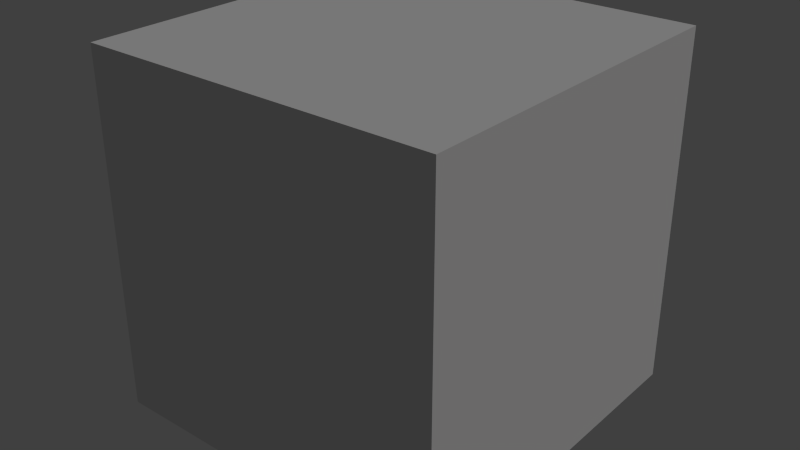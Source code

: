 # Source: Skybox.blend  (saved by Blender 2.71.0; exported with 4.5.12 LTS)
import bpy
from mathutils import Matrix  # noqa: F401  (used for matrix-valued properties, if any)

bpy.ops.wm.read_factory_settings(use_empty=True)
scene = bpy.context.scene
scene.name = 'Scene'

# ---- collections
col_collection_1 = bpy.data.collections.new('Collection 1'); scene.collection.children.link(col_collection_1)

# ---- materials (node trees are filled in below, after node groups)
mat_material = bpy.data.materials.new('Material')
mat_material.alpha_threshold = 0.0
mat_material.use_transparent_shadow = False
mat_material.roughness = 0.5
mat_material.specular_intensity = 0.0
mat_material.line_color = (0.0, 0.0, 0.0, 1.0)

# ---- material node trees

# ---- world
world_world = bpy.data.worlds.new('World'); scene.world = world_world
world_world.color = (0.05088, 0.05088, 0.05088)
world_world.use_sun_shadow = False
world_world.sun_shadow_jitter_overblur = 0.0
world_world.cycles.sampling_method = 'MANUAL'
world_world.cycles.sample_map_resolution = 256

# ---- lights
light_lamp = bpy.data.lights.new('Lamp', 'SUN')
light_lamp.color = (0.42, 0.4146, 0.4146)
light_lamp.transmission_factor = 0.0
light_lamp.cutoff_distance = 30.0
light_lamp.angle = 0.1993
light_lamp.energy = 1.7
light_lamp.shadow_buffer_clip_start = 1.001
light_lamp.shadow_soft_size = 0.1
light_lamp.shadow_cascade_max_distance = 1000.0
light_lamp.cycles.use_multiple_importance_sampling = False

# ---- meshes
me_cube = bpy.data.meshes.new('Cube')
me_cube.from_pydata([(1.0, 1.0, -1.0), (1.0, -1.0, -1.0), (-1.0, -1.0, -1.0), (-1.0, 1.0, -1.0), (1.0, 1.0, 1.0), (1.0, -1.0, 1.0), (-1.0, -1.0, 1.0), (-1.0, 1.0, 1.0)], [], [(0, 3, 2, 1), (4, 5, 6, 7), (0, 1, 5, 4), (1, 2, 6, 5), (2, 3, 7, 6), (4, 7, 3, 0)])
_uv = me_cube.uv_layers.new(name='UVMap')
_uv.uv.foreach_set('vector', [0.5, 0.6625, 0.25, 0.6624, 0.25, 0.9976, 0.4999, 0.9977, 0.5, 0.3364, 0.5001, 0.0007188, 0.2501, 0.001788, 0.2501, 0.3363, 0.5, 0.6625, 0.7499, 0.6627, 0.75, 0.3366, 0.5, 0.3364, 0.7499, 0.6627, 0.9999, 0.6628, 0.9999, 0.3367, 0.75, 0.3366, 5.603e-05, 0.6623, 0.25, 0.6624, 0.2501, 0.3363, 0.0001172, 0.3361, 0.5, 0.3364, 0.2501, 0.3363, 0.25, 0.6624, 0.5, 0.6625])
me_cube.materials.append(mat_material)
me_cube.use_remesh_preserve_volume = False
me_cube.use_remesh_preserve_attributes = False
me_cube.use_mirror_vertex_groups = False
me_cube.update()

# ---- objects
ob_skybox = bpy.data.objects.new('Skybox', me_cube)
ob_lamp = bpy.data.objects.new('Lamp', light_lamp)

# ---- transforms, parenting, visibility, modifiers, constraints
ob_skybox.location = (0.0, 0.0, 8.102)
ob_skybox.rotation_euler = (6.846e-08, -3.142, 7.267e-12)
ob_skybox.scale = (78.87, 78.87, 78.87)
ob_skybox.lock_rotations_4d = False
ob_skybox.empty_display_type = 'ARROWS'
ob_skybox.lineart.crease_threshold = 0.0
ob_lamp.location = (4.076, 66.28, 61.94)
ob_lamp.rotation_euler = (0.6503, 0.05522, 1.866)
ob_lamp.lock_rotations_4d = False
ob_lamp.empty_display_type = 'ARROWS'
ob_lamp.color = (0.0, 0.0, 0.0, 0.0)
ob_lamp.lineart.crease_threshold = 0.0

# ---- collection membership
col_collection_1.objects.link(ob_skybox)
col_collection_1.objects.link(ob_lamp)

# ---- scene / render settings (as saved in the file)
scene.frame_start = 1; scene.frame_end = 250; scene.frame_set(1)
scene.render.engine = 'BLENDER_EEVEE_NEXT'
scene.render.image_settings.color_mode = 'RGB'
scene.render.image_settings.compression = 90
scene.render.resolution_percentage = 50
scene.render.dither_intensity = 0.0
scene.cycles.use_denoising = False
scene.cycles.samples = 10
scene.cycles.sampling_pattern = 'TABULATED_SOBOL'
scene.cycles.light_sampling_threshold = 0.0
scene.cycles.use_adaptive_sampling = False
scene.cycles.use_light_tree = False
scene.cycles.blur_glossy = 0.0
scene.cycles.volume_bounces = 1
scene.cycles.pixel_filter_type = 'GAUSSIAN'
scene.cycles.sample_clamp_indirect = 0.0
scene.view_settings.view_transform = 'Standard'
bpy.context.view_layer.update()

# ---- added for rendering (the .blend has no active camera): camera
cam_auto = bpy.data.cameras.new('AutoCamera')
cam_auto.lens = 50.0
cam_auto.sensor_width = 36.0
cam_auto.clip_end = 4436.85
ob_auto_camera = bpy.data.objects.new('AutoCamera', cam_auto)
scene.collection.objects.link(ob_auto_camera)
ob_auto_camera.location = (252.813, -303.375, 210.352)
ob_auto_camera.rotation_euler = (1.09748, -7.21219e-08, 0.694738)
scene.camera = ob_auto_camera
bpy.context.view_layer.update()
